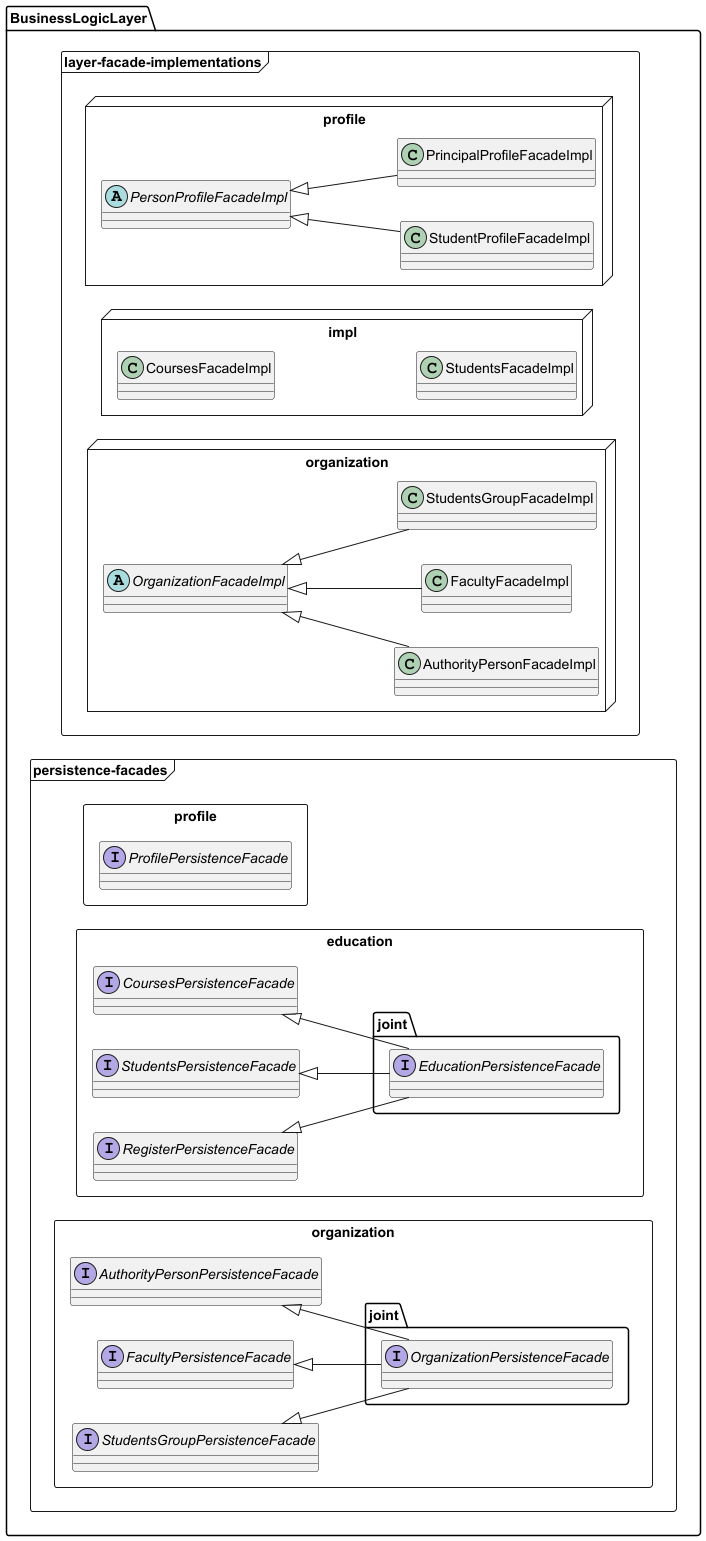

The diagram above was rendered by PlantUML. Its source (embedded in the PNG):
@startuml
'https://plantuml.com/class-diagram

'!pragma layout smetana
left to right direction

package BusinessLogicLayer {
    frame layer-facade-implementations {
        node profile {
            abstract class PersonProfileFacadeImpl
            class StudentProfileFacadeImpl extends PersonProfileFacadeImpl
            class PrincipalProfileFacadeImpl extends PersonProfileFacadeImpl
        }
        node impl {
            class CoursesFacadeImpl
            class StudentsFacadeImpl
        }
        node organization{
            abstract class OrganizationFacadeImpl
            class AuthorityPersonFacadeImpl extends OrganizationFacadeImpl
            class FacultyFacadeImpl extends OrganizationFacadeImpl
            class StudentsGroupFacadeImpl extends OrganizationFacadeImpl
        }
    }
    frame persistence-facades {
        rectangle profile {
            interface ProfilePersistenceFacade
        }
        rectangle education {
            interface joint.EducationPersistenceFacade extends CoursesPersistenceFacade, StudentsPersistenceFacade, RegisterPersistenceFacade
            interface StudentsPersistenceFacade
            interface CoursesPersistenceFacade
            interface RegisterPersistenceFacade
        }
        rectangle organization {
            interface joint.OrganizationPersistenceFacade extends AuthorityPersonPersistenceFacade, FacultyPersistenceFacade, StudentsGroupPersistenceFacade
            interface AuthorityPersonPersistenceFacade
            interface FacultyPersistenceFacade
            interface StudentsGroupPersistenceFacade
        }
    }
}
CoursesFacadeImpl --[hidden]> StudentsFacadeImpl
'AuthorityPersonFacadeImpl --[hidden]> FacultyFacadeImpl
'AuthorityPersonFacadeImpl --[hidden]> FacultyFacadeImpl
'FacultyFacadeImpl --[hidden]> StudentsGroupFacadeImpl
'PrincipalProfileFacadeImpl --[hidden]> StudentProfileFacadeImpl

'StudentsPersistenceFacade --[hidden]> CoursesPersistenceFacade
'CoursesPersistenceFacade --[hidden]> RegisterPersistenceFacade
'RegisterPersistenceFacade --[hidden]> EducationPersistenceFacade
'PrincipalProfileFacade --[hidden]> StudentProfileFacade
'AuthorityPersonFacade --[hidden]> FacultyFacade
'FacultyFacade --[hidden]> StudentsGroupFacade

@enduml